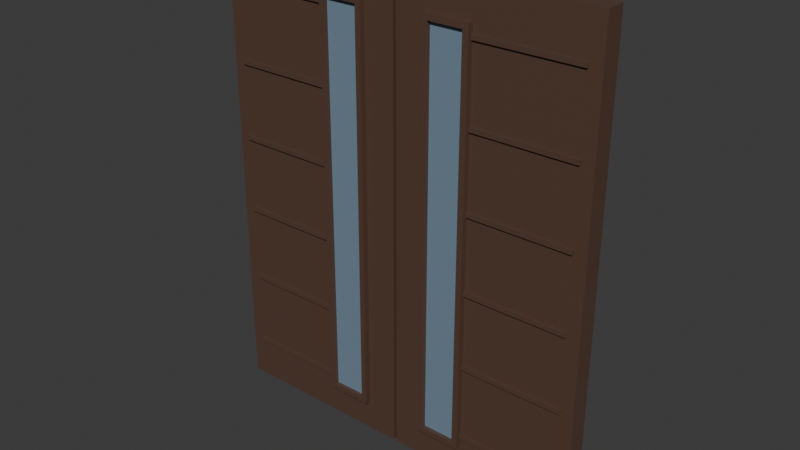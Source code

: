 # Source: Theater_Building_Door.blend  (saved by Blender 4.3.34; exported with 4.5.12 LTS)
import bpy
from mathutils import Matrix  # noqa: F401  (used for matrix-valued properties, if any)

bpy.ops.wm.read_factory_settings(use_empty=True)
scene = bpy.context.scene
scene.name = 'Scene'

# ---- collections
col_collection = bpy.data.collections.new('Collection'); scene.collection.children.link(col_collection)

# ---- materials (node trees are filled in below, after node groups)
mat_black_003 = bpy.data.materials.new('Black.003')
mat_black_003.diffuse_color = (0.06663, 0.06663, 0.06663, 1.0)
mat_black_003.roughness = 0.5
mat_doors = bpy.data.materials.new('Doors')
mat_doors.diffuse_color = (0.0985, 0.05441, 0.03749, 1.0)
mat_doors.roughness = 0.5
mat_building_trim = bpy.data.materials.new('Building Trim')
mat_building_trim.diffuse_color = (0.5841, 0.5841, 0.5841, 1.0)
mat_building_trim.roughness = 0.5
mat_dark_bricks = bpy.data.materials.new('Dark Bricks')
mat_dark_bricks.diffuse_color = (0.06848, 0.1144, 0.1119, 1.0)
mat_dark_bricks.roughness = 0.5
mat_main_004 = bpy.data.materials.new('Main.004')
mat_main_004.diffuse_color = (0.115, 0.214, 0.1798, 1.0)
mat_main_004.roughness = 0.5
mat_stucco = bpy.data.materials.new('Stucco')
mat_stucco.diffuse_color = (0.3372, 0.3763, 0.2159, 1.0)
mat_stucco.roughness = 0.5
mat_metal_pipes = bpy.data.materials.new('Metal Pipes')
mat_metal_pipes.roughness = 0.5
mat_air_conditioners = bpy.data.materials.new('Air Conditioners')
mat_air_conditioners.roughness = 0.5
mat_bottom_main = bpy.data.materials.new('Bottom Main')
mat_bottom_main.roughness = 0.5
mat_top_bricks = bpy.data.materials.new('Top Bricks')
mat_top_bricks.diffuse_color = (0.1651, 0.3095, 0.2623, 1.0)
mat_top_bricks.roughness = 0.5
mat_bottom_bricks = bpy.data.materials.new('Bottom Bricks')
mat_bottom_bricks.roughness = 0.5
mat_foundation_bricks = bpy.data.materials.new('Foundation Bricks')
mat_foundation_bricks.roughness = 0.5
mat_glass_004 = bpy.data.materials.new('Glass.004')
mat_glass_004.diffuse_color = (0.1746, 0.2542, 0.3278, 1.0)
mat_glass_004.roughness = 0.5

# ---- material node trees
mat_black_003.use_nodes = True; mat_black_003.node_tree.nodes.clear()
_N = mat_black_003.node_tree.nodes; _L = mat_black_003.node_tree.links
n0 = _N.new('ShaderNodeBsdfPrincipled'); n0.name = 'Principled BSDF'; n0.location = (10, 300)
n0.inputs[0].default_value = (0.06663, 0.06663, 0.06663, 1.0)
n0.inputs[27].default_value = (0.0, 0.0, 0.0, 1.0)
n0.inputs[28].default_value = 1.0
n1 = _N.new('ShaderNodeOutputMaterial'); n1.name = 'Material Output'; n1.location = (300, 300)
n2 = _N.new('ShaderNodeNormalMap'); n2.name = 'Normal Map'; n2.location = (-300, -300)
n2.label = 'Normal/Map'
n2.inputs[0].default_value = 0.0
_L.new(n0.outputs[0], n1.inputs[0])
_L.new(n2.outputs[0], n0.inputs[5])
n1.is_active_output = True
mat_doors.use_nodes = True; mat_doors.node_tree.nodes.clear()
_N = mat_doors.node_tree.nodes; _L = mat_doors.node_tree.links
n0 = _N.new('ShaderNodeBsdfPrincipled'); n0.name = 'Principled BSDF'; n0.location = (10, 300)
n0.inputs[0].default_value = (0.0985, 0.05441, 0.03749, 1.0)
n0.inputs[27].default_value = (0.0, 0.0, 0.0, 1.0)
n0.inputs[28].default_value = 1.0
n1 = _N.new('ShaderNodeOutputMaterial'); n1.name = 'Material Output'; n1.location = (300, 300)
n2 = _N.new('ShaderNodeNormalMap'); n2.name = 'Normal Map'; n2.location = (-300, -300)
n2.label = 'Normal/Map'
n2.inputs[0].default_value = 0.0
_L.new(n0.outputs[0], n1.inputs[0])
_L.new(n2.outputs[0], n0.inputs[5])
n1.is_active_output = True
mat_building_trim.use_nodes = True; mat_building_trim.node_tree.nodes.clear()
_N = mat_building_trim.node_tree.nodes; _L = mat_building_trim.node_tree.links
n0 = _N.new('ShaderNodeBsdfPrincipled'); n0.name = 'Principled BSDF'; n0.location = (10, 300)
n0.inputs[0].default_value = (0.5841, 0.5841, 0.5841, 1.0)
n0.inputs[27].default_value = (0.0, 0.0, 0.0, 1.0)
n0.inputs[28].default_value = 1.0
n1 = _N.new('ShaderNodeOutputMaterial'); n1.name = 'Material Output'; n1.location = (300, 300)
n2 = _N.new('ShaderNodeNormalMap'); n2.name = 'Normal Map'; n2.location = (-300, -300)
n2.label = 'Normal/Map'
n2.inputs[0].default_value = 0.0
_L.new(n0.outputs[0], n1.inputs[0])
_L.new(n2.outputs[0], n0.inputs[5])
n1.is_active_output = True
mat_dark_bricks.use_nodes = True; mat_dark_bricks.node_tree.nodes.clear()
_N = mat_dark_bricks.node_tree.nodes; _L = mat_dark_bricks.node_tree.links
n0 = _N.new('ShaderNodeBsdfPrincipled'); n0.name = 'Principled BSDF'; n0.location = (10, 300)
n0.inputs[0].default_value = (0.06848, 0.1144, 0.1119, 1.0)
n0.inputs[27].default_value = (0.0, 0.0, 0.0, 1.0)
n0.inputs[28].default_value = 1.0
n1 = _N.new('ShaderNodeOutputMaterial'); n1.name = 'Material Output'; n1.location = (300, 300)
n2 = _N.new('ShaderNodeNormalMap'); n2.name = 'Normal Map'; n2.location = (-300, -300)
n2.label = 'Normal/Map'
n2.inputs[0].default_value = 0.0
_L.new(n0.outputs[0], n1.inputs[0])
_L.new(n2.outputs[0], n0.inputs[5])
n1.is_active_output = True
mat_main_004.use_nodes = True; mat_main_004.node_tree.nodes.clear()
_N = mat_main_004.node_tree.nodes; _L = mat_main_004.node_tree.links
n0 = _N.new('ShaderNodeBsdfPrincipled'); n0.name = 'Principled BSDF'; n0.location = (10, 300)
n0.inputs[0].default_value = (0.115, 0.214, 0.1798, 1.0)
n0.inputs[27].default_value = (0.0, 0.0, 0.0, 1.0)
n0.inputs[28].default_value = 1.0
n1 = _N.new('ShaderNodeOutputMaterial'); n1.name = 'Material Output'; n1.location = (300, 300)
n2 = _N.new('ShaderNodeNormalMap'); n2.name = 'Normal Map'; n2.location = (-300, -300)
n2.label = 'Normal/Map'
n2.inputs[0].default_value = 0.0
_L.new(n0.outputs[0], n1.inputs[0])
_L.new(n2.outputs[0], n0.inputs[5])
n1.is_active_output = True
mat_stucco.use_nodes = True; mat_stucco.node_tree.nodes.clear()
_N = mat_stucco.node_tree.nodes; _L = mat_stucco.node_tree.links
n0 = _N.new('ShaderNodeBsdfPrincipled'); n0.name = 'Principled BSDF'; n0.location = (10, 300)
n0.inputs[0].default_value = (0.3372, 0.3763, 0.2159, 1.0)
n0.inputs[27].default_value = (0.0, 0.0, 0.0, 1.0)
n0.inputs[28].default_value = 1.0
n1 = _N.new('ShaderNodeOutputMaterial'); n1.name = 'Material Output'; n1.location = (300, 300)
n2 = _N.new('ShaderNodeNormalMap'); n2.name = 'Normal Map'; n2.location = (-300, -300)
n2.label = 'Normal/Map'
n2.inputs[0].default_value = 0.0
_L.new(n0.outputs[0], n1.inputs[0])
_L.new(n2.outputs[0], n0.inputs[5])
n1.is_active_output = True
mat_metal_pipes.use_nodes = True; mat_metal_pipes.node_tree.nodes.clear()
_N = mat_metal_pipes.node_tree.nodes; _L = mat_metal_pipes.node_tree.links
n0 = _N.new('ShaderNodeBsdfPrincipled'); n0.name = 'Principled BSDF'; n0.location = (10, 300)
n1 = _N.new('ShaderNodeOutputMaterial'); n1.name = 'Material Output'; n1.location = (300, 300)
n2 = _N.new('ShaderNodeNormalMap'); n2.name = 'Normal Map'; n2.location = (-300, -300)
n2.label = 'Normal/Map'
n2.inputs[0].default_value = 0.0
_L.new(n0.outputs[0], n1.inputs[0])
_L.new(n2.outputs[0], n0.inputs[5])
n1.is_active_output = True
mat_air_conditioners.use_nodes = True; mat_air_conditioners.node_tree.nodes.clear()
_N = mat_air_conditioners.node_tree.nodes; _L = mat_air_conditioners.node_tree.links
n0 = _N.new('ShaderNodeBsdfPrincipled'); n0.name = 'Principled BSDF'; n0.location = (10, 300)
n1 = _N.new('ShaderNodeOutputMaterial'); n1.name = 'Material Output'; n1.location = (300, 300)
n2 = _N.new('ShaderNodeNormalMap'); n2.name = 'Normal Map'; n2.location = (-300, -300)
n2.label = 'Normal/Map'
n2.inputs[0].default_value = 0.0
_L.new(n0.outputs[0], n1.inputs[0])
_L.new(n2.outputs[0], n0.inputs[5])
n1.is_active_output = True
mat_bottom_main.use_nodes = True; mat_bottom_main.node_tree.nodes.clear()
_N = mat_bottom_main.node_tree.nodes; _L = mat_bottom_main.node_tree.links
n0 = _N.new('ShaderNodeBsdfPrincipled'); n0.name = 'Principled BSDF'; n0.location = (10, 300)
n1 = _N.new('ShaderNodeOutputMaterial'); n1.name = 'Material Output'; n1.location = (300, 300)
n2 = _N.new('ShaderNodeNormalMap'); n2.name = 'Normal Map'; n2.location = (-300, -300)
n2.label = 'Normal/Map'
n2.inputs[0].default_value = 0.0
_L.new(n0.outputs[0], n1.inputs[0])
_L.new(n2.outputs[0], n0.inputs[5])
n1.is_active_output = True
mat_top_bricks.use_nodes = True; mat_top_bricks.node_tree.nodes.clear()
_N = mat_top_bricks.node_tree.nodes; _L = mat_top_bricks.node_tree.links
n0 = _N.new('ShaderNodeBsdfPrincipled'); n0.name = 'Principled BSDF'; n0.location = (10, 300)
n0.inputs[0].default_value = (0.1651, 0.3095, 0.2623, 1.0)
n0.inputs[27].default_value = (0.0, 0.0, 0.0, 1.0)
n0.inputs[28].default_value = 1.0
n1 = _N.new('ShaderNodeOutputMaterial'); n1.name = 'Material Output'; n1.location = (300, 300)
n2 = _N.new('ShaderNodeNormalMap'); n2.name = 'Normal Map'; n2.location = (-300, -300)
n2.label = 'Normal/Map'
n2.inputs[0].default_value = 0.0
_L.new(n0.outputs[0], n1.inputs[0])
_L.new(n2.outputs[0], n0.inputs[5])
n1.is_active_output = True
mat_bottom_bricks.use_nodes = True; mat_bottom_bricks.node_tree.nodes.clear()
_N = mat_bottom_bricks.node_tree.nodes; _L = mat_bottom_bricks.node_tree.links
n0 = _N.new('ShaderNodeBsdfPrincipled'); n0.name = 'Principled BSDF'; n0.location = (10, 300)
n1 = _N.new('ShaderNodeOutputMaterial'); n1.name = 'Material Output'; n1.location = (300, 300)
n2 = _N.new('ShaderNodeNormalMap'); n2.name = 'Normal Map'; n2.location = (-300, -300)
n2.label = 'Normal/Map'
n2.inputs[0].default_value = 0.0
_L.new(n0.outputs[0], n1.inputs[0])
_L.new(n2.outputs[0], n0.inputs[5])
n1.is_active_output = True
mat_foundation_bricks.use_nodes = True; mat_foundation_bricks.node_tree.nodes.clear()
_N = mat_foundation_bricks.node_tree.nodes; _L = mat_foundation_bricks.node_tree.links
n0 = _N.new('ShaderNodeBsdfPrincipled'); n0.name = 'Principled BSDF'; n0.location = (10, 300)
n1 = _N.new('ShaderNodeOutputMaterial'); n1.name = 'Material Output'; n1.location = (300, 300)
n2 = _N.new('ShaderNodeNormalMap'); n2.name = 'Normal Map'; n2.location = (-300, -300)
n2.label = 'Normal/Map'
n2.inputs[0].default_value = 0.0
_L.new(n0.outputs[0], n1.inputs[0])
_L.new(n2.outputs[0], n0.inputs[5])
n1.is_active_output = True
mat_glass_004.use_nodes = True; mat_glass_004.node_tree.nodes.clear()
_N = mat_glass_004.node_tree.nodes; _L = mat_glass_004.node_tree.links
n0 = _N.new('ShaderNodeBsdfPrincipled'); n0.name = 'Principled BSDF'; n0.location = (10, 300)
n0.inputs[0].default_value = (0.1746, 0.2542, 0.3278, 1.0)
n0.inputs[27].default_value = (0.0, 0.0, 0.0, 1.0)
n0.inputs[28].default_value = 1.0
n1 = _N.new('ShaderNodeOutputMaterial'); n1.name = 'Material Output'; n1.location = (300, 300)
n2 = _N.new('ShaderNodeNormalMap'); n2.name = 'Normal Map'; n2.location = (-300, -300)
n2.label = 'Normal/Map'
n2.inputs[0].default_value = 0.0
_L.new(n0.outputs[0], n1.inputs[0])
_L.new(n2.outputs[0], n0.inputs[5])
n1.is_active_output = True

# ---- world
world_world = bpy.data.worlds.new('World'); scene.world = world_world
world_world.use_nodes = True; world_world.node_tree.nodes.clear()
_N = world_world.node_tree.nodes; _L = world_world.node_tree.links
n0 = _N.new('ShaderNodeOutputWorld'); n0.name = 'World Output'; n0.location = (300, 300)
n1 = _N.new('ShaderNodeBackground'); n1.name = 'Background'; n1.location = (10, 300)
n1.inputs[0].default_value = (0.05088, 0.05088, 0.05088, 1.0)
_L.new(n1.outputs[0], n0.inputs[0])
n0.is_active_output = True
world_world.color = (0.05088, 0.05088, 0.05088)
world_world.sun_shadow_jitter_overblur = 0.0

# ---- meshes
me_cube_013 = bpy.data.meshes.new('Cube.013')
me_cube_013.from_pydata([(-1.197, -0.7292, -0.004264), (-1.197, -0.7292, 0.9023), (-1.197, -0.691, -0.004264), (-1.197, -0.691, 0.9023), (-0.8251, -0.7292, -0.004264), (-0.8251, -0.7292, 0.9023), (-0.8251, -0.691, -0.004264), (-0.8251, -0.691, 0.9023), (-0.9901, -0.691, -0.004264), (-0.9901, -0.691, 0.9023), (-0.9901, -0.7292, -0.004264), (-0.9901, -0.7292, 0.9023), (-0.868, -0.691, 0.9023), (-0.868, -0.7292, -0.004264), (-0.868, -0.691, -0.004264), (-0.868, -0.7292, 0.9023), (-0.8848, -0.7292, 0.8414), (-0.9734, -0.7292, 0.8414), (-0.9734, -0.7292, 0.05669), (-0.8848, -0.7292, 0.05669), (-0.8848, -0.7406, 0.8414), (-0.9734, -0.7406, 0.8414), (-0.9734, -0.7406, 0.05669), (-0.8848, -0.7406, 0.05669), (-0.8955, -0.7406, 0.83), (-0.9627, -0.7406, 0.83), (-0.9627, -0.7406, 0.06806), (-0.8955, -0.7406, 0.06806), (-0.8955, -0.7328, 0.83), (-0.9627, -0.7328, 0.83), (-0.9627, -0.7328, 0.06806), (-0.8955, -0.7328, 0.06806), (-1.173, -0.7336, 0.8229), (-1.173, -0.7271, 0.8229), (-0.9653, -0.7271, 0.8229), (-0.9653, -0.7336, 0.8229), (-1.173, -0.7336, 0.814), (-1.173, -0.7271, 0.814), (-0.9653, -0.7336, 0.814), (-0.9653, -0.7271, 0.814), (-1.173, -0.7336, 0.6755), (-1.173, -0.7271, 0.6755), (-0.9653, -0.7271, 0.6755), (-0.9653, -0.7336, 0.6755), (-1.173, -0.7336, 0.6666), (-1.173, -0.7271, 0.6666), (-0.9653, -0.7336, 0.6666), (-0.9653, -0.7271, 0.6666), (-1.173, -0.7336, 0.528), (-1.173, -0.7271, 0.528), (-0.9653, -0.7271, 0.528), (-0.9653, -0.7336, 0.528), (-1.173, -0.7336, 0.5192), (-1.173, -0.7271, 0.5192), (-0.9653, -0.7336, 0.5192), (-0.9653, -0.7271, 0.5192), (-1.173, -0.7336, 0.3806), (-1.173, -0.7271, 0.3806), (-0.9653, -0.7271, 0.3806), (-0.9653, -0.7336, 0.3806), (-1.173, -0.7336, 0.3717), (-1.173, -0.7271, 0.3717), (-0.9653, -0.7336, 0.3717), (-0.9653, -0.7271, 0.3717), (-1.173, -0.7336, 0.2332), (-1.173, -0.7271, 0.2332), (-0.9653, -0.7271, 0.2332), (-0.9653, -0.7336, 0.2332), (-1.173, -0.7336, 0.2243), (-1.173, -0.7271, 0.2243), (-0.9653, -0.7336, 0.2243), (-0.9653, -0.7271, 0.2243), (-1.173, -0.7336, 0.08572), (-1.173, -0.7271, 0.08572), (-0.9653, -0.7271, 0.08572), (-0.9653, -0.7336, 0.08572), (-1.173, -0.7336, 0.07684), (-1.173, -0.7271, 0.07684), (-0.9653, -0.7336, 0.07684), (-0.9653, -0.7271, 0.07684), (-0.4472, -0.7292, -0.004264), (-0.4472, -0.7292, 0.9023), (-0.4472, -0.691, -0.004264), (-0.4472, -0.691, 0.9023), (-0.8188, -0.7292, -0.004264), (-0.8188, -0.7292, 0.9023), (-0.8188, -0.691, -0.004264), (-0.8188, -0.691, 0.9023), (-0.6539, -0.691, -0.004264), (-0.6539, -0.691, 0.9023), (-0.6539, -0.7292, -0.004264), (-0.6539, -0.7292, 0.9023), (-0.7759, -0.691, 0.9023), (-0.7759, -0.7292, -0.004264), (-0.7759, -0.691, -0.004264), (-0.7759, -0.7292, 0.9023), (-0.7592, -0.7292, 0.8414), (-0.6706, -0.7292, 0.8414), (-0.6706, -0.7292, 0.05669), (-0.7592, -0.7292, 0.05669), (-0.7592, -0.7406, 0.8414), (-0.6706, -0.7406, 0.8414), (-0.6706, -0.7406, 0.05669), (-0.7592, -0.7406, 0.05669), (-0.7485, -0.7406, 0.83), (-0.6813, -0.7406, 0.83), (-0.6813, -0.7406, 0.06806), (-0.7485, -0.7406, 0.06806), (-0.7485, -0.7328, 0.83), (-0.6813, -0.7328, 0.83), (-0.6813, -0.7328, 0.06806), (-0.7485, -0.7328, 0.06806), (-0.4708, -0.7336, 0.8229), (-0.4708, -0.7271, 0.8229), (-0.6787, -0.7271, 0.8229), (-0.6787, -0.7336, 0.8229), (-0.4708, -0.7336, 0.814), (-0.4708, -0.7271, 0.814), (-0.6787, -0.7336, 0.814), (-0.6787, -0.7271, 0.814), (-0.4708, -0.7336, 0.6755), (-0.4708, -0.7271, 0.6755), (-0.6787, -0.7271, 0.6755), (-0.6787, -0.7336, 0.6755), (-0.4708, -0.7336, 0.6666), (-0.4708, -0.7271, 0.6666), (-0.6787, -0.7336, 0.6666), (-0.6787, -0.7271, 0.6666), (-0.4708, -0.7336, 0.528), (-0.4708, -0.7271, 0.528), (-0.6787, -0.7271, 0.528), (-0.6787, -0.7336, 0.528), (-0.4708, -0.7336, 0.5192), (-0.4708, -0.7271, 0.5192), (-0.6787, -0.7336, 0.5192), (-0.6787, -0.7271, 0.5192), (-0.4708, -0.7336, 0.3806), (-0.4708, -0.7271, 0.3806), (-0.6787, -0.7271, 0.3806), (-0.6787, -0.7336, 0.3806), (-0.4708, -0.7336, 0.3717), (-0.4708, -0.7271, 0.3717), (-0.6787, -0.7336, 0.3717), (-0.6787, -0.7271, 0.3717), (-0.4708, -0.7336, 0.2332), (-0.4708, -0.7271, 0.2332), (-0.6787, -0.7271, 0.2332), (-0.6787, -0.7336, 0.2332), (-0.4708, -0.7336, 0.2243), (-0.4708, -0.7271, 0.2243), (-0.6787, -0.7336, 0.2243), (-0.6787, -0.7271, 0.2243), (-0.4708, -0.7336, 0.08572), (-0.4708, -0.7271, 0.08572), (-0.6787, -0.7271, 0.08572), (-0.6787, -0.7336, 0.08572), (-0.4708, -0.7336, 0.07684), (-0.4708, -0.7271, 0.07684), (-0.6787, -0.7336, 0.07684), (-0.6787, -0.7271, 0.07684), (-0.8955, -0.7328, 0.83), (-0.9627, -0.7328, 0.83), (-0.9627, -0.7328, 0.06806), (-0.8955, -0.7328, 0.06806), (-0.7485, -0.7328, 0.83), (-0.6813, -0.7328, 0.83), (-0.6813, -0.7328, 0.06806), (-0.7485, -0.7328, 0.06806)], [], [(0, 1, 3, 2), (6, 7, 5, 4), (10, 11, 1, 0), (14, 6, 4, 13), (9, 3, 1, 11), (12, 9, 11, 15), (2, 8, 10, 0), (11, 10, 18, 17), (4, 5, 15, 13), (7, 12, 15, 5), (8, 14, 13, 10), (19, 16, 20, 23), (13, 15, 16, 19), (15, 11, 17, 16), (10, 13, 19, 18), (22, 23, 27, 26), (17, 18, 22, 21), (18, 19, 23, 22), (16, 17, 21, 20), (27, 24, 28, 31), (20, 21, 25, 24), (23, 20, 24, 27), (21, 22, 26, 25), (25, 26, 30, 29), (26, 27, 31, 30), (24, 25, 29, 28), (34, 33, 32, 35), (39, 38, 36, 37), (33, 37, 36, 32), (35, 38, 39, 34), (32, 36, 38, 35), (42, 41, 40, 43), (47, 46, 44, 45), (41, 45, 44, 40), (43, 46, 47, 42), (40, 44, 46, 43), (50, 49, 48, 51), (55, 54, 52, 53), (49, 53, 52, 48), (51, 54, 55, 50), (48, 52, 54, 51), (58, 57, 56, 59), (63, 62, 60, 61), (57, 61, 60, 56), (59, 62, 63, 58), (56, 60, 62, 59), (66, 65, 64, 67), (71, 70, 68, 69), (65, 69, 68, 64), (67, 70, 71, 66), (64, 68, 70, 67), (74, 73, 72, 75), (79, 78, 76, 77), (73, 77, 76, 72), (75, 78, 79, 74), (72, 76, 78, 75), (80, 82, 83, 81), (86, 84, 85, 87), (90, 80, 81, 91), (94, 93, 84, 86), (89, 91, 81, 83), (92, 95, 91, 89), (82, 80, 90, 88), (91, 97, 98, 90), (84, 93, 95, 85), (87, 85, 95, 92), (88, 90, 93, 94), (99, 103, 100, 96), (93, 99, 96, 95), (95, 96, 97, 91), (90, 98, 99, 93), (102, 106, 107, 103), (97, 101, 102, 98), (98, 102, 103, 99), (96, 100, 101, 97), (107, 111, 108, 104), (100, 104, 105, 101), (103, 107, 104, 100), (101, 105, 106, 102), (105, 109, 110, 106), (106, 110, 111, 107), (104, 108, 109, 105), (114, 115, 112, 113), (119, 117, 116, 118), (113, 112, 116, 117), (115, 114, 119, 118), (112, 115, 118, 116), (122, 123, 120, 121), (127, 125, 124, 126), (121, 120, 124, 125), (123, 122, 127, 126), (120, 123, 126, 124), (130, 131, 128, 129), (135, 133, 132, 134), (129, 128, 132, 133), (131, 130, 135, 134), (128, 131, 134, 132), (138, 139, 136, 137), (143, 141, 140, 142), (137, 136, 140, 141), (139, 138, 143, 142), (136, 139, 142, 140), (146, 147, 144, 145), (151, 149, 148, 150), (145, 144, 148, 149), (147, 146, 151, 150), (144, 147, 150, 148), (154, 155, 152, 153), (159, 157, 156, 158), (153, 152, 156, 157), (155, 154, 159, 158), (152, 155, 158, 156), (163, 160, 161, 162), (167, 166, 165, 164)])
me_cube_013.polygons.foreach_set('use_smooth', [True] * 114)
me_cube_013.polygons.foreach_set('material_index', [1, 1, 1, 1, 1, 1, 1, 1, 1, 1, 1, 1, 1, 1, 1, 1, 1, 1, 1, 1, 1, 1, 1, 1, 1, 1, 1, 1, 1, 1, 1, 1, 1, 1, 1, 1, 1, 1, 1, 1, 1, 1, 1, 1, 1, 1, 1, 1, 1, 1, 1, 1, 1, 1, 1, 1, 1, 1, 1, 1, 1, 1, 1, 1, 1, 1, 1, 1, 1, 1, 1, 1, 1, 1, 1, 1, 1, 1, 1, 1, 1, 1, 1, 1, 1, 1, 1, 1, 1, 1, 1, 1, 1, 1, 1, 1, 1, 1, 1, 1, 1, 1, 1, 1, 1, 1, 1, 1, 1, 1, 1, 1, 12, 12])
_k = set([(0, 1), (0, 2), (0, 10), (1, 3), (1, 11), (4, 5), (4, 6), (4, 13), (5, 7), (5, 15), (10, 13), (11, 15), (16, 17), (16, 19), (16, 20), (17, 18), (17, 21), (18, 19), (18, 22), (19, 23), (20, 21), (20, 23), (21, 22), (22, 23), (24, 25), (24, 27), (24, 28), (25, 26), (25, 29), (26, 27), (26, 30), (27, 31), (32, 33), (32, 35), (32, 36), (34, 35), (35, 38), (36, 37), (36, 38), (38, 39), (40, 41), (40, 43), (40, 44), (42, 43), (43, 46), (44, 45), (44, 46), (46, 47), (48, 49), (48, 51), (48, 52), (50, 51), (51, 54), (52, 53), (52, 54), (54, 55), (56, 57), (56, 59), (56, 60), (58, 59), (59, 62), (60, 61), (60, 62), (62, 63), (64, 65), (64, 67), (64, 68), (66, 67), (67, 70), (68, 69), (68, 70), (70, 71), (72, 73), (72, 75), (72, 76), (74, 75), (75, 78), (76, 77), (76, 78), (78, 79), (80, 81), (80, 82), (80, 90), (81, 83), (81, 91), (84, 85), (84, 86), (84, 93), (85, 87), (85, 95), (90, 93), (91, 95), (96, 97), (96, 99), (96, 100), (97, 98), (97, 101), (98, 99), (98, 102), (99, 103), (100, 101), (100, 103), (101, 102), (102, 103), (104, 105), (104, 107), (104, 108), (105, 106), (105, 109), (106, 107), (106, 110), (107, 111), (112, 113), (112, 115), (112, 116), (114, 115), (115, 118), (116, 117), (116, 118), (118, 119), (120, 121), (120, 123), (120, 124), (122, 123), (123, 126), (124, 125), (124, 126), (126, 127), (128, 129), (128, 131), (128, 132), (130, 131), (131, 134), (132, 133), (132, 134), (134, 135), (136, 137), (136, 139), (136, 140), (138, 139), (139, 142), (140, 141), (140, 142), (142, 143), (144, 145), (144, 147), (144, 148), (146, 147), (147, 150), (148, 149), (148, 150), (150, 151), (152, 153), (152, 155), (152, 156), (154, 155), (155, 158), (156, 157), (156, 158), (158, 159)])
me_cube_013.attributes.new('sharp_edge', 'BOOLEAN', 'EDGE').data.foreach_set('value', [ (min(e.vertices), max(e.vertices)) in _k for e in me_cube_013.edges])
_uv = me_cube_013.uv_layers.new(name='UVMap')
_uv.uv.foreach_set('vector', [0.9266, 0.7441, 0.9266, 0.7934, 0.9245, 0.7934, 0.9245, 0.7441, 0.9263, 0.2697, 0.9263, 0.319, 0.9242, 0.319, 0.9242, 0.2697, 0.6331, 0.7425, 0.6331, 0.7918, 0.6218, 0.7918, 0.6218, 0.7425, 0.9334, 0.8432, 0.9334, 0.8455, 0.9313, 0.8455, 0.9313, 0.8432, 0.5392, 0.8514, 0.5392, 0.8401, 0.5413, 0.8401, 0.5413, 0.8514, 0.5392, 0.858, 0.5392, 0.8514, 0.5413, 0.8514, 0.5413, 0.858, 0.9334, 0.8253, 0.9334, 0.8365, 0.9313, 0.8365, 0.9313, 0.8253, 0.6331, 0.7918, 0.6331, 0.7425, 0.634, 0.7458, 0.634, 0.7885, 0.642, 0.7425, 0.642, 0.7918, 0.6397, 0.7918, 0.6397, 0.7425, 0.5392, 0.8604, 0.5392, 0.858, 0.5413, 0.858, 0.5413, 0.8604, 0.9334, 0.8365, 0.9334, 0.8432, 0.9313, 0.8432, 0.9313, 0.8365, 0.4706, 0.7375, 0.4706, 0.6948, 0.4712, 0.6948, 0.4712, 0.7375, 0.6397, 0.7425, 0.6397, 0.7918, 0.6388, 0.7885, 0.6388, 0.7458, 0.6397, 0.7918, 0.6331, 0.7918, 0.634, 0.7885, 0.6388, 0.7885, 0.6331, 0.7425, 0.6397, 0.7425, 0.6388, 0.7458, 0.634, 0.7458, 0.8985, 0.3087, 0.9033, 0.3087, 0.9027, 0.3093, 0.8991, 0.3093, 0.2494, 0.6262, 0.2494, 0.6688, 0.2488, 0.6688, 0.2488, 0.6262, 0.8926, 0.3624, 0.8926, 0.3672, 0.892, 0.3672, 0.892, 0.3624, 0.4879, 0.8985, 0.4879, 0.9033, 0.4872, 0.9033, 0.4872, 0.8985, 0.4594, 0.4881, 0.4594, 0.4466, 0.4598, 0.4466, 0.4598, 0.4881, 0.9033, 0.3514, 0.8985, 0.3514, 0.8991, 0.3508, 0.9027, 0.3508, 0.9033, 0.3087, 0.9033, 0.3514, 0.9027, 0.3508, 0.9027, 0.3093, 0.8985, 0.3514, 0.8985, 0.3087, 0.8991, 0.3093, 0.8991, 0.3508, 0.4706, 0.6936, 0.4706, 0.735, 0.4701, 0.735, 0.4701, 0.6936, 0.8263, 0.8484, 0.8263, 0.8448, 0.8268, 0.8448, 0.8268, 0.8484, 0.2372, 0.8265, 0.2372, 0.8229, 0.2376, 0.8229, 0.2376, 0.8265, 0.4589, 0.8541, 0.4589, 0.8654, 0.4585, 0.8654, 0.4585, 0.8541, 0.2655, 0.9086, 0.2659, 0.9086, 0.2659, 0.9199, 0.2655, 0.9199, 0.4595, 0.5598, 0.4595, 0.5603, 0.4592, 0.5603, 0.4592, 0.5598, 0.4551, 0.5605, 0.4551, 0.56, 0.4555, 0.56, 0.4555, 0.5605, 0.529, 0.89, 0.5295, 0.89, 0.5295, 0.9013, 0.529, 0.9013, 0.5115, 0.8505, 0.5115, 0.8392, 0.5118, 0.8392, 0.5118, 0.8505, 0.7153, 0.8849, 0.7149, 0.8849, 0.7149, 0.8736, 0.7153, 0.8736, 0.4467, 0.5605, 0.4467, 0.56, 0.4471, 0.56, 0.4471, 0.5605, 0.4595, 0.5603, 0.4595, 0.5598, 0.4599, 0.5598, 0.4599, 0.5603, 0.5332, 0.8565, 0.5336, 0.8565, 0.5336, 0.8678, 0.5332, 0.8678, 0.4278, 0.8643, 0.4278, 0.8756, 0.4274, 0.8756, 0.4274, 0.8643, 0.9236, 0.266, 0.924, 0.266, 0.924, 0.2773, 0.9236, 0.2773, 0.4509, 0.5605, 0.4509, 0.56, 0.4513, 0.56, 0.4513, 0.5605, 0.4576, 0.5603, 0.4576, 0.5598, 0.4579, 0.5598, 0.4579, 0.5603, 0.8612, 0.883, 0.8617, 0.883, 0.8617, 0.8943, 0.8612, 0.8943, 0.8842, 0.8924, 0.8842, 0.8811, 0.8846, 0.8811, 0.8846, 0.8924, 0.8272, 0.8833, 0.8276, 0.8833, 0.8276, 0.8946, 0.8272, 0.8946, 0.4488, 0.5605, 0.4488, 0.56, 0.4492, 0.56, 0.4492, 0.5605, 0.4513, 0.5605, 0.4513, 0.56, 0.4516, 0.56, 0.4516, 0.5605, 0.4413, 0.9058, 0.4418, 0.9058, 0.4418, 0.9171, 0.4413, 0.9171, 0.8842, 0.8585, 0.8842, 0.8472, 0.8846, 0.8472, 0.8846, 0.8585, 0.8272, 0.9059, 0.8276, 0.9059, 0.8276, 0.9172, 0.8272, 0.9172, 0.4548, 0.5605, 0.4548, 0.56, 0.4551, 0.56, 0.4551, 0.5605, 0.4569, 0.5603, 0.4569, 0.5598, 0.4572, 0.5598, 0.4572, 0.5603, 0.5332, 0.8678, 0.5336, 0.8678, 0.5336, 0.8791, 0.5332, 0.8791, 0.663, 0.9124, 0.663, 0.9237, 0.6627, 0.9237, 0.6627, 0.9124, 0.4226, 0.8985, 0.4229, 0.8985, 0.4229, 0.9098, 0.4226, 0.9098, 0.4446, 0.56, 0.4446, 0.5605, 0.4443, 0.5605, 0.4443, 0.56, 0.4474, 0.5605, 0.4474, 0.56, 0.4478, 0.56, 0.4478, 0.5605, 0.5336, 0.9131, 0.5332, 0.9131, 0.5332, 0.9018, 0.5336, 0.9018, 0.9264, 0.9204, 0.9243, 0.9204, 0.9243, 0.8711, 0.9264, 0.8711, 0.6381, 0.9276, 0.636, 0.9276, 0.636, 0.8783, 0.6381, 0.8783, 0.6712, 0.7425, 0.6824, 0.7425, 0.6824, 0.7918, 0.6712, 0.7918, 0.7313, 0.9178, 0.7333, 0.9178, 0.7333, 0.9201, 0.7313, 0.9201, 0.9334, 0.8121, 0.9313, 0.8121, 0.9313, 0.8008, 0.9334, 0.8008, 0.9334, 0.8187, 0.9313, 0.8187, 0.9313, 0.8121, 0.9334, 0.8121, 0.7313, 0.8999, 0.7333, 0.8999, 0.7333, 0.9112, 0.7313, 0.9112, 0.6712, 0.7918, 0.6703, 0.7885, 0.6703, 0.7458, 0.6712, 0.7425, 0.6622, 0.7425, 0.6646, 0.7425, 0.6646, 0.7918, 0.6622, 0.7918, 0.9334, 0.821, 0.9313, 0.821, 0.9313, 0.8187, 0.9334, 0.8187, 0.7313, 0.9112, 0.7333, 0.9112, 0.7333, 0.9178, 0.7313, 0.9178, 0.2488, 0.6688, 0.2494, 0.6688, 0.2494, 0.7115, 0.2488, 0.7115, 0.6646, 0.7425, 0.6655, 0.7458, 0.6655, 0.7885, 0.6646, 0.7918, 0.6646, 0.7918, 0.6655, 0.7885, 0.6703, 0.7885, 0.6712, 0.7918, 0.6712, 0.7425, 0.6703, 0.7458, 0.6655, 0.7458, 0.6646, 0.7425, 0.4467, 0.8967, 0.4473, 0.8961, 0.4509, 0.8961, 0.4515, 0.8967, 0.4695, 0.6948, 0.4701, 0.6948, 0.4701, 0.7375, 0.4695, 0.7375, 0.8145, 0.8384, 0.8151, 0.8384, 0.8151, 0.8432, 0.8145, 0.8432, 0.6801, 0.8993, 0.6795, 0.8993, 0.6795, 0.8945, 0.6801, 0.8945, 0.4594, 0.4052, 0.4598, 0.4052, 0.4598, 0.4466, 0.4594, 0.4466, 0.4515, 0.8541, 0.4509, 0.8547, 0.4473, 0.8547, 0.4467, 0.8541, 0.4515, 0.8967, 0.4509, 0.8961, 0.4509, 0.8547, 0.4515, 0.8541, 0.4467, 0.8541, 0.4473, 0.8547, 0.4473, 0.8961, 0.4467, 0.8967, 0.4598, 0.4052, 0.4594, 0.4052, 0.4594, 0.3638, 0.4598, 0.3638, 0.5345, 0.8593, 0.534, 0.8593, 0.534, 0.8556, 0.5345, 0.8556, 0.5879, 0.8699, 0.5883, 0.8699, 0.5883, 0.8735, 0.5879, 0.8735, 0.5115, 0.8618, 0.5118, 0.8618, 0.5118, 0.8731, 0.5115, 0.8731, 0.4226, 0.9212, 0.4226, 0.9098, 0.4229, 0.9098, 0.4229, 0.9212, 0.4592, 0.5603, 0.4588, 0.5603, 0.4588, 0.5598, 0.4592, 0.5598, 0.4576, 0.5603, 0.4572, 0.5603, 0.4572, 0.5598, 0.4576, 0.5598, 0.5113, 0.8279, 0.5113, 0.8166, 0.5118, 0.8166, 0.5118, 0.8279, 0.8941, 0.8576, 0.8938, 0.8576, 0.8938, 0.8463, 0.8941, 0.8463, 0.9235, 0.8954, 0.9235, 0.8841, 0.9238, 0.8841, 0.9238, 0.8954, 0.4439, 0.5605, 0.4435, 0.5605, 0.4435, 0.56, 0.4439, 0.56, 0.4581, 0.5598, 0.4584, 0.5598, 0.4584, 0.5603, 0.4581, 0.5603, 0.5734, 0.8401, 0.5734, 0.8515, 0.5729, 0.8515, 0.5729, 0.8401, 0.9239, 0.8203, 0.9236, 0.8203, 0.9236, 0.809, 0.9239, 0.809, 0.4278, 0.8869, 0.4278, 0.8982, 0.4274, 0.8982, 0.4274, 0.8869, 0.4558, 0.56, 0.4562, 0.56, 0.4562, 0.5605, 0.4558, 0.5605, 0.4523, 0.56, 0.4527, 0.56, 0.4527, 0.5605, 0.4523, 0.5605, 0.8998, 0.9026, 0.8998, 0.9139, 0.8994, 0.9139, 0.8994, 0.9026, 0.6713, 0.9237, 0.6709, 0.9237, 0.6709, 0.9124, 0.6713, 0.9124, 0.7333, 0.9112, 0.7333, 0.8999, 0.7337, 0.8999, 0.7337, 0.9112, 0.4541, 0.56, 0.4544, 0.56, 0.4544, 0.5605, 0.4541, 0.5605, 0.4495, 0.5605, 0.4492, 0.5605, 0.4492, 0.56, 0.4495, 0.56, 0.5877, 0.8651, 0.5877, 0.8764, 0.5872, 0.8764, 0.5872, 0.8651, 0.5118, 0.8618, 0.5115, 0.8618, 0.5115, 0.8505, 0.5118, 0.8505, 0.6547, 0.9124, 0.6547, 0.9237, 0.6543, 0.9237, 0.6543, 0.9124, 0.4499, 0.5605, 0.4495, 0.5605, 0.4495, 0.56, 0.4499, 0.56, 0.4481, 0.56, 0.4485, 0.56, 0.4485, 0.5605, 0.4481, 0.5605, 0.7754, 0.9127, 0.7754, 0.9014, 0.7758, 0.9014, 0.7758, 0.9127, 0.9239, 0.8316, 0.9236, 0.8316, 0.9236, 0.8203, 0.9239, 0.8203, 0.4104, 0.9148, 0.4104, 0.9035, 0.4108, 0.9035, 0.4108, 0.9148, 0.452, 0.56, 0.4523, 0.56, 0.4523, 0.5605, 0.452, 0.5605, 0.4588, 0.5603, 0.4584, 0.5603, 0.4584, 0.5598, 0.4588, 0.5598, 0.5296, 0.9093, 0.5296, 0.898, 0.5301, 0.898, 0.5301, 0.9093, 0.904, 0.8582, 0.904, 0.8996, 0.9004, 0.8996, 0.9004, 0.8582, 0.8152, 0.8664, 0.8189, 0.8664, 0.8189, 0.9079, 0.8152, 0.9079])
me_cube_013.materials.append(mat_black_003)
me_cube_013.materials.append(mat_doors)
me_cube_013.materials.append(mat_building_trim)
me_cube_013.materials.append(mat_dark_bricks)
me_cube_013.materials.append(mat_main_004)
me_cube_013.materials.append(mat_stucco)
me_cube_013.materials.append(mat_metal_pipes)
me_cube_013.materials.append(mat_air_conditioners)
me_cube_013.materials.append(mat_bottom_main)
me_cube_013.materials.append(mat_top_bricks)
me_cube_013.materials.append(mat_bottom_bricks)
me_cube_013.materials.append(mat_foundation_bricks)
me_cube_013.materials.append(mat_glass_004)
me_cube_013.update()
me_cube_013.normals_split_custom_set([tuple(v) for v in zip(*[iter([-1.0, 0.0, 0.0, -1.0, 0.0, 0.0, -1.0, 0.0, 0.0, -1.0, 0.0, 0.0, 1.0, 0.0, 0.0, 1.0, 0.0, 0.0, 1.0, 0.0, 0.0, 1.0, 0.0, 0.0, 0.0, -1.0, 0.0, 0.0, -1.0, 0.0, 0.0, -1.0, 0.0, 0.0, -1.0, 0.0, 0.0, 0.0, -1.0, 0.0, 0.0, -1.0, 0.0, 0.0, -1.0, 0.0, 0.0, -1.0, 0.0, 0.0, 1.0, 0.0, 0.0, 1.0, 0.0, 0.0, 1.0, 0.0, 0.0, 1.0, 0.0, 0.0, 1.0, 0.0, 0.0, 1.0, 0.0, 0.0, 1.0, 0.0, 0.0, 1.0, 0.0, 0.0, -1.0, 0.0, 0.0, -1.0, 0.0, 0.0, -1.0, 0.0, 0.0, -1.0, 0.0, -1.0, 0.0, 0.0, -1.0, 0.0, 0.0, -1.0, 0.0, 0.0, -1.0, 0.0, 0.0, -1.0, 0.0, 0.0, -1.0, 0.0, 0.0, -1.0, 0.0, 0.0, -1.0, 0.0, 0.0, 0.0, 1.0, 0.0, 0.0, 1.0, 0.0, 0.0, 1.0, 0.0, 0.0, 1.0, 0.0, 0.0, -1.0, 0.0, 0.0, -1.0, 0.0, 0.0, -1.0, 0.0, 0.0, -1.0, 1.0, 0.0, 0.0, 1.0, 0.0, 0.0, 1.0, 0.0, 0.0, 1.0, 0.0, 0.0, 0.0, -1.0, 0.0, 0.0, -1.0, 0.0, 0.0, -1.0, 0.0, 0.0, -1.0, 0.0, 0.0, -1.0, 0.0, 0.0, -1.0, 0.0, 0.0, -1.0, 0.0, 0.0, -1.0, 0.0, 0.0, -1.0, 0.0, 0.0, -1.0, 0.0, 0.0, -1.0, 0.0, 0.0, -1.0, 0.0, 0.0, -1.0, 0.0, 0.0, -1.0, 0.0, 0.0, -1.0, 0.0, 0.0, -1.0, 0.0, -1.0, 0.0, 0.0, -1.0, 0.0, 0.0, -1.0, 0.0, 0.0, -1.0, 0.0, 0.0, 0.0, 0.0, -1.0, 0.0, 0.0, -1.0, 0.0, 0.0, -1.0, 0.0, 0.0, -1.0, 0.0, 0.0, 1.0, 0.0, 0.0, 1.0, 0.0, 0.0, 1.0, 0.0, 0.0, 1.0, -1.0, 0.0, 0.0, -1.0, 0.0, 0.0, -1.0, 0.0, 0.0, -1.0, 0.0, 0.0, 0.0, -1.0, 0.0, 0.0, -1.0, 0.0, 0.0, -1.0, 0.0, 0.0, -1.0, 0.0, 0.0, -1.0, 0.0, 0.0, -1.0, 0.0, 0.0, -1.0, 0.0, 0.0, -1.0, 0.0, 0.0, -1.0, 0.0, 0.0, -1.0, 0.0, 0.0, -1.0, 0.0, 0.0, -1.0, 0.0, 1.0, 0.0, 0.0, 1.0, 0.0, 0.0, 1.0, 0.0, 0.0, 1.0, 0.0, 0.0, 0.0, 0.0, 1.0, 0.0, 0.0, 1.0, 0.0, 0.0, 1.0, 0.0, 0.0, 1.0, 0.0, 0.0, -1.0, 0.0, 0.0, -1.0, 0.0, 0.0, -1.0, 0.0, 0.0, -1.0, 0.0, 0.0, 1.0, 0.0, 0.0, 1.0, 0.0, 0.0, 1.0, 0.0, 0.0, 1.0, 0.0, 0.0, -1.0, 0.0, 0.0, -1.0, 0.0, 0.0, -1.0, 0.0, 0.0, -1.0, -1.0, 0.0, 0.0, -1.0, 0.0, 0.0, -1.0, 0.0, 0.0, -1.0, 0.0, 0.0, 1.0, 0.0, 0.0, 1.0, 0.0, 0.0, 1.0, 0.0, 0.0, 1.0, 0.0, 0.0, 0.0, -1.0, 0.0, 0.0, -1.0, 0.0, 0.0, -1.0, 0.0, 0.0, -1.0, 0.0, 0.0, 0.0, 1.0, 0.0, 0.0, 1.0, 0.0, 0.0, 1.0, 0.0, 0.0, 1.0, 0.0, 0.0, -1.0, 0.0, 0.0, -1.0, 0.0, 0.0, -1.0, 0.0, 0.0, -1.0, -1.0, 0.0, 0.0, -1.0, 0.0, 0.0, -1.0, 0.0, 0.0, -1.0, 0.0, 0.0, 1.0, 0.0, 0.0, 1.0, 0.0, 0.0, 1.0, 0.0, 0.0, 1.0, 0.0, 0.0, 0.0, -1.0, 0.0, 0.0, -1.0, 0.0, 0.0, -1.0, 0.0, 0.0, -1.0, 0.0, 0.0, 0.0, 1.0, 0.0, 0.0, 1.0, 0.0, 0.0, 1.0, 0.0, 0.0, 1.0, 0.0, 0.0, -1.0, 0.0, 0.0, -1.0, 0.0, 0.0, -1.0, 0.0, 0.0, -1.0, -1.0, 0.0, 0.0, -1.0, 0.0, 0.0, -1.0, 0.0, 0.0, -1.0, 0.0, 0.0, 1.0, 0.0, 0.0, 1.0, 0.0, 0.0, 1.0, 0.0, 0.0, 1.0, 0.0, 0.0, 0.0, -1.0, 0.0, 0.0, -1.0, 0.0, 0.0, -1.0, 0.0, 0.0, -1.0, 0.0, 0.0, 0.0, 1.0, 0.0, 0.0, 1.0, 0.0, 0.0, 1.0, 0.0, 0.0, 1.0, 0.0, 0.0, -1.0, 0.0, 0.0, -1.0, 0.0, 0.0, -1.0, 0.0, 0.0, -1.0, -1.0, 0.0, 0.0, -1.0, 0.0, 0.0, -1.0, 0.0, 0.0, -1.0, 0.0, 0.0, 1.0, 0.0, 0.0, 1.0, 0.0, 0.0, 1.0, 0.0, 0.0, 1.0, 0.0, 0.0, 0.0, -1.0, 0.0, 0.0, -1.0, 0.0, 0.0, -1.0, 0.0, 0.0, -1.0, 0.0, 0.0, 0.0, 1.0, 0.0, 0.0, 1.0, 0.0, 0.0, 1.0, 0.0, 0.0, 1.0, 0.0, 0.0, -1.0, 0.0, 0.0, -1.0, 0.0, 0.0, -1.0, 0.0, 0.0, -1.0, -1.0, 0.0, 0.0, -1.0, 0.0, 0.0, -1.0, 0.0, 0.0, -1.0, 0.0, 0.0, 1.0, 0.0, 0.0, 1.0, 0.0, 0.0, 1.0, 0.0, 0.0, 1.0, 0.0, 0.0, 0.0, -1.0, 0.0, 0.0, -1.0, 0.0, 0.0, -1.0, 0.0, 0.0, -1.0, 0.0, 0.0, 0.0, 1.0, 0.0, 0.0, 1.0, 0.0, 0.0, 1.0, 0.0, 0.0, 1.0, 0.0, 0.0, -1.0, 0.0, 0.0, -1.0, 0.0, 0.0, -1.0, 0.0, 0.0, -1.0, -1.0, 0.0, 0.0, -1.0, 0.0, 0.0, -1.0, 0.0, 0.0, -1.0, 0.0, 0.0, 1.0, 0.0, 0.0, 1.0, 0.0, 0.0, 1.0, 0.0, 0.0, 1.0, 0.0, 0.0, 0.0, -1.0, 0.0, 0.0, -1.0, 0.0, 0.0, -1.0, 0.0, 0.0, -1.0, 0.0, 1.0, 0.0, 0.0, 1.0, 0.0, 0.0, 1.0, 0.0, 0.0, 1.0, 0.0, 0.0, -1.0, 0.0, 0.0, -1.0, 0.0, 0.0, -1.0, 0.0, 0.0, -1.0, 0.0, 0.0, 0.0, -1.0, 6.016e-08, 0.0, -1.0, 0.0, 0.0, -1.0, 0.0, 0.0, -1.0, 6.016e-08, 0.0, 0.0, -1.0, 0.0, 0.0, -1.0, 0.0, 0.0, -1.0, 0.0, 0.0, -1.0, 0.0, 0.0, 1.0, 0.0, 0.0, 1.0, 0.0, 0.0, 1.0, 0.0, 0.0, 1.0, 0.0, 0.0, 1.0, 0.0, 0.0, 1.0, 0.0, 0.0, 1.0, 0.0, 0.0, 1.0, 0.0, 0.0, -1.0, 0.0, 0.0, -1.0, 0.0, 0.0, -1.0, 0.0, 0.0, -1.0, 0.0, -1.0, 6.016e-08, 0.0, -1.0, 5.659e-08, 0.0, -1.0, 5.659e-08, 0.0, -1.0, 6.016e-08, 0.0, -1.0, 0.0, 0.0, -1.0, 6.016e-08, 0.0, -1.0, 6.016e-08, 0.0, -1.0, 0.0, 0.0, 0.0, 1.0, 0.0, 0.0, 1.0, 0.0, 0.0, 1.0, 0.0, 0.0, 1.0, 0.0, 0.0, -1.0, 0.0, 0.0, -1.0, 0.0, 0.0, -1.0, 0.0, 0.0, -1.0, -1.0, 0.0, 0.0, -1.0, 0.0, 0.0, -1.0, 0.0, 0.0, -1.0, 0.0, 0.0, 0.0, -1.0, 6.016e-08, 0.0, -1.0, 5.659e-08, 0.0, -1.0, 5.659e-08, 0.0, -1.0, 6.016e-08, 0.0, -1.0, 6.016e-08, 0.0, -1.0, 5.659e-08, 0.0, -1.0, 5.659e-08, 0.0, -1.0, 6.016e-08, 0.0, -1.0, 6.016e-08, 0.0, -1.0, 5.659e-08, 0.0, -1.0, 5.659e-08, 0.0, -1.0, 6.016e-08, 0.0, -1.0, 0.0, 0.0, -1.0, 0.0, 0.0, -1.0, 0.0, 0.0, -1.0, 0.0, 1.0, 0.0, 0.0, 1.0, 0.0, 0.0, 1.0, 0.0, 0.0, 1.0, 0.0, 0.0, 0.0, 0.0, -1.0, 0.0, 0.0, -1.0, 0.0, 0.0, -1.0, 0.0, 0.0, -1.0, 0.0, 0.0, 1.0, 0.0, 0.0, 1.0, 0.0, 0.0, 1.0, 0.0, 0.0, 1.0, 1.0, 0.0, 0.0, 1.0, 0.0, 0.0, 1.0, 0.0, 0.0, 1.0, 0.0, 0.0, 0.0, -1.0, 0.0, 0.0, -1.0, 0.0, 0.0, -1.0, 0.0, 0.0, -1.0, 0.0, 0.0, -1.0, 0.0, 0.0, -1.0, 0.0, 0.0, -1.0, 0.0, 0.0, -1.0, 0.0, 0.0, -1.0, 0.0, 0.0, -1.0, 0.0, 0.0, -1.0, 0.0, 0.0, -1.0, 0.0, -1.0, 0.0, 0.0, -1.0, 0.0, 0.0, -1.0, 0.0, 0.0, -1.0, 0.0, 0.0, 0.0, 0.0, 1.0, 0.0, 0.0, 1.0, 0.0, 0.0, 1.0, 0.0, 0.0, 1.0, 0.0, 0.0, -1.0, 0.0, 0.0, -1.0, 0.0, 0.0, -1.0, 0.0, 0.0, -1.0, 0.0, 0.0, 1.0, 0.0, 0.0, 1.0, 0.0, 0.0, 1.0, 0.0, 0.0, 1.0, 0.0, 0.0, -1.0, 0.0, 0.0, -1.0, 0.0, 0.0, -1.0, 0.0, 0.0, -1.0, 1.0, 0.0, 0.0, 1.0, 0.0, 0.0, 1.0, 0.0, 0.0, 1.0, 0.0, 0.0, -1.0, 0.0, 0.0, -1.0, 0.0, 0.0, -1.0, 0.0, 0.0, -1.0, 0.0, 0.0, 0.0, -1.0, 0.0, 0.0, -1.0, 0.0, 0.0, -1.0, 0.0, 0.0, -1.0, 0.0, 0.0, 0.0, 1.0, 0.0, 0.0, 1.0, 0.0, 0.0, 1.0, 0.0, 0.0, 1.0, 0.0, 0.0, -1.0, 0.0, 0.0, -1.0, 0.0, 0.0, -1.0, 0.0, 0.0, -1.0, 1.0, 0.0, 0.0, 1.0, 0.0, 0.0, 1.0, 0.0, 0.0, 1.0, 0.0, 0.0, -1.0, 0.0, 0.0, -1.0, 0.0, 0.0, -1.0, 0.0, 0.0, -1.0, 0.0, 0.0, 0.0, -1.0, 0.0, 0.0, -1.0, 0.0, 0.0, -1.0, 0.0, 0.0, -1.0, 0.0, 0.0, 0.0, 1.0, 0.0, 0.0, 1.0, 0.0, 0.0, 1.0, 0.0, 0.0, 1.0, 0.0, 0.0, -1.0, 0.0, 0.0, -1.0, 0.0, 0.0, -1.0, 0.0, 0.0, -1.0, 1.0, 0.0, 0.0, 1.0, 0.0, 0.0, 1.0, 0.0, 0.0, 1.0, 0.0, 0.0, -1.0, 0.0, 0.0, -1.0, 0.0, 0.0, -1.0, 0.0, 0.0, -1.0, 0.0, 0.0, 0.0, -1.0, 0.0, 0.0, -1.0, 0.0, 0.0, -1.0, 0.0, 0.0, -1.0, 0.0, 0.0, 0.0, 1.0, 0.0, 0.0, 1.0, 0.0, 0.0, 1.0, 0.0, 0.0, 1.0, 0.0, 0.0, -1.0, 0.0, 0.0, -1.0, 0.0, 0.0, -1.0, 0.0, 0.0, -1.0, 1.0, 0.0, 0.0, 1.0, 0.0, 0.0, 1.0, 0.0, 0.0, 1.0, 0.0, 0.0, -1.0, 0.0, 0.0, -1.0, 0.0, 0.0, -1.0, 0.0, 0.0, -1.0, 0.0, 0.0, 0.0, -1.0, 0.0, 0.0, -1.0, 0.0, 0.0, -1.0, 0.0, 0.0, -1.0, 0.0, 0.0, 0.0, 1.0, 0.0, 0.0, 1.0, 0.0, 0.0, 1.0, 0.0, 0.0, 1.0, 0.0, 0.0, -1.0, 0.0, 0.0, -1.0, 0.0, 0.0, -1.0, 0.0, 0.0, -1.0, 1.0, 0.0, 0.0, 1.0, 0.0, 0.0, 1.0, 0.0, 0.0, 1.0, 0.0, 0.0, -1.0, 0.0, 0.0, -1.0, 0.0, 0.0, -1.0, 0.0, 0.0, -1.0, 0.0, 0.0, 0.0, -1.0, 0.0, 0.0, -1.0, 0.0, 0.0, -1.0, 0.0, 0.0, -1.0, 0.0, 0.0, 0.0, 1.0, 0.0, 0.0, 1.0, 0.0, 0.0, 1.0, 0.0, 0.0, 1.0, 0.0, 0.0, -1.0, 0.0, 0.0, -1.0, 0.0, 0.0, -1.0, 0.0, 0.0, -1.0, 1.0, 0.0, 0.0, 1.0, 0.0, 0.0, 1.0, 0.0, 0.0, 1.0, 0.0, 0.0, -1.0, 0.0, 0.0, -1.0, 0.0, 0.0, -1.0, 0.0, 0.0, -1.0, 0.0, 0.0, 0.0, -1.0, 0.0, 0.0, -1.0, 0.0, 0.0, -1.0, 0.0, 0.0, -1.0, 0.0, 0.0, -1.0, 0.0, 0.0, -1.0, 0.0, 0.0, -1.0, 0.0, 0.0, -1.0, 0.0, 0.0, -1.0, 0.0, 0.0, -1.0, 0.0, 0.0, -1.0, 0.0, 0.0, -1.0, 0.0])] * 3)])

# ---- objects
ob_4story_wide_2doors_mat = bpy.data.objects.new('4Story_Wide_2Doors_Mat', me_cube_013)

# ---- transforms, parenting, visibility, modifiers, constraints
ob_4story_wide_2doors_mat.location = (0.818, 0.7056, 0.003147)
ob_4story_wide_2doors_mat.rotation_euler = (-1.629e-07, 0.0, 0.0)
ob_4story_wide_2doors_mat.color = (0.8, 0.8, 0.8, 1.0)

# ---- collection membership
col_collection.objects.link(ob_4story_wide_2doors_mat)

# ---- scene / render settings (as saved in the file)
scene.frame_start = 1; scene.frame_end = 250; scene.frame_set(1)
scene.render.engine = 'BLENDER_EEVEE_NEXT'
bpy.context.view_layer.update()

# ---- added for rendering (the .blend has no active camera and no usable light): camera, sun
cam_auto = bpy.data.cameras.new('AutoCamera')
cam_auto.lens = 50.0
cam_auto.sensor_width = 36.0
cam_auto.clip_end = 1000.0
ob_auto_camera = bpy.data.objects.new('AutoCamera', cam_auto)
scene.collection.objects.link(ob_auto_camera)
ob_auto_camera.location = (1.08539, -1.31738, 1.32365)
ob_auto_camera.rotation_euler = (1.09748, -7.21219e-08, 0.694738)
scene.camera = ob_auto_camera
light_auto_sun = bpy.data.lights.new('AutoSun', 'SUN')
light_auto_sun.energy = 3.0
light_auto_sun.angle = 0.0523599
ob_auto_sun = bpy.data.objects.new('AutoSun', light_auto_sun)
scene.collection.objects.link(ob_auto_sun)
ob_auto_sun.rotation_euler = (0.872665, 0.174533, 0.523599)
bpy.context.view_layer.update()
